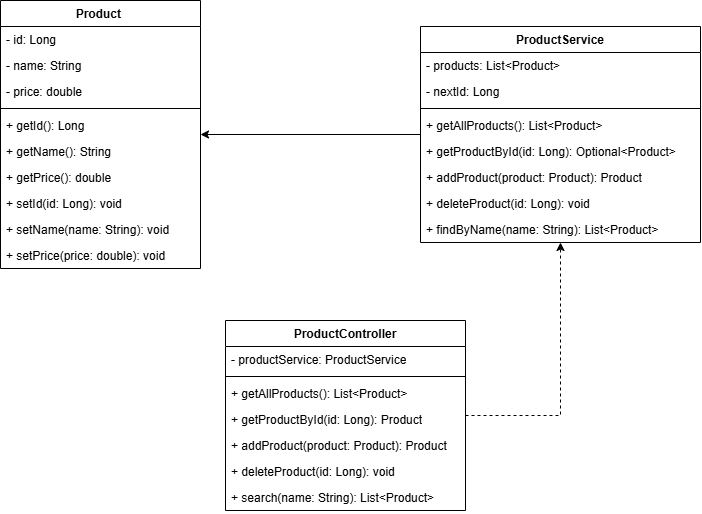

The diagram above was exported from draw.io. Its source (the exported page's mxGraphModel, read from the mxfile embedded in the PNG):
<mxGraphModel dx="1010" dy="551" grid="1" gridSize="10" guides="1" tooltips="1" connect="1" arrows="1" fold="1" page="1" pageScale="1" pageWidth="850" pageHeight="1100" math="0" shadow="0">
  <root>
    <mxCell id="0" />
    <mxCell id="1" parent="0" />
    <mxCell id="Ymi3A1nt26pJO2BlRJaF-22" parent="1" style="swimlane;fontStyle=1;align=center;verticalAlign=top;childLayout=stackLayout;horizontal=1;startSize=26;horizontalStack=0;resizeParent=1;resizeParentMax=0;resizeLast=0;collapsible=1;marginBottom=0;whiteSpace=wrap;html=1;" value="Product&amp;nbsp;" vertex="1">
      <mxGeometry height="268" width="200" x="80" y="120" as="geometry" />
    </mxCell>
    <mxCell id="Ymi3A1nt26pJO2BlRJaF-23" parent="Ymi3A1nt26pJO2BlRJaF-22" style="text;strokeColor=none;fillColor=none;align=left;verticalAlign=top;spacingLeft=4;spacingRight=4;overflow=hidden;rotatable=0;points=[[0,0.5],[1,0.5]];portConstraint=eastwest;whiteSpace=wrap;html=1;" value="    - id: Long&lt;div&gt;&lt;br/&gt;&lt;/div&gt;" vertex="1">
      <mxGeometry height="26" width="200" y="26" as="geometry" />
    </mxCell>
    <mxCell id="Ymi3A1nt26pJO2BlRJaF-29" parent="Ymi3A1nt26pJO2BlRJaF-22" style="text;strokeColor=none;fillColor=none;align=left;verticalAlign=top;spacingLeft=4;spacingRight=4;overflow=hidden;rotatable=0;points=[[0,0.5],[1,0.5]];portConstraint=eastwest;whiteSpace=wrap;html=1;" value="- name: String" vertex="1">
      <mxGeometry height="26" width="200" y="52" as="geometry" />
    </mxCell>
    <mxCell id="Ymi3A1nt26pJO2BlRJaF-31" parent="Ymi3A1nt26pJO2BlRJaF-22" style="text;strokeColor=none;fillColor=none;align=left;verticalAlign=top;spacingLeft=4;spacingRight=4;overflow=hidden;rotatable=0;points=[[0,0.5],[1,0.5]];portConstraint=eastwest;whiteSpace=wrap;html=1;" value="- price: double" vertex="1">
      <mxGeometry height="26" width="200" y="78" as="geometry" />
    </mxCell>
    <mxCell id="Ymi3A1nt26pJO2BlRJaF-24" parent="Ymi3A1nt26pJO2BlRJaF-22" style="line;strokeWidth=1;fillColor=none;align=left;verticalAlign=middle;spacingTop=-1;spacingLeft=3;spacingRight=3;rotatable=0;labelPosition=right;points=[];portConstraint=eastwest;strokeColor=inherit;" value="" vertex="1">
      <mxGeometry height="8" width="200" y="104" as="geometry" />
    </mxCell>
    <mxCell id="Ymi3A1nt26pJO2BlRJaF-25" parent="Ymi3A1nt26pJO2BlRJaF-22" style="text;strokeColor=none;fillColor=none;align=left;verticalAlign=top;spacingLeft=4;spacingRight=4;overflow=hidden;rotatable=0;points=[[0,0.5],[1,0.5]];portConstraint=eastwest;whiteSpace=wrap;html=1;" value="+ getId(): Long" vertex="1">
      <mxGeometry height="26" width="200" y="112" as="geometry" />
    </mxCell>
    <mxCell id="Ymi3A1nt26pJO2BlRJaF-37" parent="Ymi3A1nt26pJO2BlRJaF-22" style="text;strokeColor=none;fillColor=none;align=left;verticalAlign=top;spacingLeft=4;spacingRight=4;overflow=hidden;rotatable=0;points=[[0,0.5],[1,0.5]];portConstraint=eastwest;whiteSpace=wrap;html=1;" value="+ getName(): String" vertex="1">
      <mxGeometry height="26" width="200" y="138" as="geometry" />
    </mxCell>
    <mxCell id="Ymi3A1nt26pJO2BlRJaF-36" parent="Ymi3A1nt26pJO2BlRJaF-22" style="text;strokeColor=none;fillColor=none;align=left;verticalAlign=top;spacingLeft=4;spacingRight=4;overflow=hidden;rotatable=0;points=[[0,0.5],[1,0.5]];portConstraint=eastwest;whiteSpace=wrap;html=1;" value="+ getPrice(): double" vertex="1">
      <mxGeometry height="26" width="200" y="164" as="geometry" />
    </mxCell>
    <mxCell id="Ymi3A1nt26pJO2BlRJaF-35" parent="Ymi3A1nt26pJO2BlRJaF-22" style="text;strokeColor=none;fillColor=none;align=left;verticalAlign=top;spacingLeft=4;spacingRight=4;overflow=hidden;rotatable=0;points=[[0,0.5],[1,0.5]];portConstraint=eastwest;whiteSpace=wrap;html=1;" value="+ setId(id: Long): void" vertex="1">
      <mxGeometry height="26" width="200" y="190" as="geometry" />
    </mxCell>
    <mxCell id="Ymi3A1nt26pJO2BlRJaF-34" parent="Ymi3A1nt26pJO2BlRJaF-22" style="text;strokeColor=none;fillColor=none;align=left;verticalAlign=top;spacingLeft=4;spacingRight=4;overflow=hidden;rotatable=0;points=[[0,0.5],[1,0.5]];portConstraint=eastwest;whiteSpace=wrap;html=1;" value="+ setName(name: String): void" vertex="1">
      <mxGeometry height="26" width="200" y="216" as="geometry" />
    </mxCell>
    <mxCell id="Ymi3A1nt26pJO2BlRJaF-33" parent="Ymi3A1nt26pJO2BlRJaF-22" style="text;strokeColor=none;fillColor=none;align=left;verticalAlign=top;spacingLeft=4;spacingRight=4;overflow=hidden;rotatable=0;points=[[0,0.5],[1,0.5]];portConstraint=eastwest;whiteSpace=wrap;html=1;" value="+ setPrice(price: double): void" vertex="1">
      <mxGeometry height="26" width="200" y="242" as="geometry" />
    </mxCell>
    <mxCell id="Ymi3A1nt26pJO2BlRJaF-61" edge="1" parent="1" source="Ymi3A1nt26pJO2BlRJaF-38" style="edgeStyle=orthogonalEdgeStyle;rounded=0;orthogonalLoop=1;jettySize=auto;html=1;exitX=0;exitY=0.5;exitDx=0;exitDy=0;entryX=1;entryY=0.5;entryDx=0;entryDy=0;" target="Ymi3A1nt26pJO2BlRJaF-22">
      <mxGeometry relative="1" as="geometry" />
    </mxCell>
    <mxCell id="Ymi3A1nt26pJO2BlRJaF-38" parent="1" style="swimlane;fontStyle=1;align=center;verticalAlign=top;childLayout=stackLayout;horizontal=1;startSize=26;horizontalStack=0;resizeParent=1;resizeParentMax=0;resizeLast=0;collapsible=1;marginBottom=0;whiteSpace=wrap;html=1;" value="ProductService" vertex="1">
      <mxGeometry height="216" width="280" x="500" y="146" as="geometry" />
    </mxCell>
    <mxCell id="Ymi3A1nt26pJO2BlRJaF-39" parent="Ymi3A1nt26pJO2BlRJaF-38" style="text;strokeColor=none;fillColor=none;align=left;verticalAlign=top;spacingLeft=4;spacingRight=4;overflow=hidden;rotatable=0;points=[[0,0.5],[1,0.5]];portConstraint=eastwest;whiteSpace=wrap;html=1;" value="- products: List&amp;lt;Product&amp;gt;" vertex="1">
      <mxGeometry height="26" width="280" y="26" as="geometry" />
    </mxCell>
    <mxCell id="Ymi3A1nt26pJO2BlRJaF-41" parent="Ymi3A1nt26pJO2BlRJaF-38" style="text;strokeColor=none;fillColor=none;align=left;verticalAlign=top;spacingLeft=4;spacingRight=4;overflow=hidden;rotatable=0;points=[[0,0.5],[1,0.5]];portConstraint=eastwest;whiteSpace=wrap;html=1;" value="- nextId: Long" vertex="1">
      <mxGeometry height="26" width="280" y="52" as="geometry" />
    </mxCell>
    <mxCell id="Ymi3A1nt26pJO2BlRJaF-42" parent="Ymi3A1nt26pJO2BlRJaF-38" style="line;strokeWidth=1;fillColor=none;align=left;verticalAlign=middle;spacingTop=-1;spacingLeft=3;spacingRight=3;rotatable=0;labelPosition=right;points=[];portConstraint=eastwest;strokeColor=inherit;" value="" vertex="1">
      <mxGeometry height="8" width="280" y="78" as="geometry" />
    </mxCell>
    <mxCell id="Ymi3A1nt26pJO2BlRJaF-43" parent="Ymi3A1nt26pJO2BlRJaF-38" style="text;strokeColor=none;fillColor=none;align=left;verticalAlign=top;spacingLeft=4;spacingRight=4;overflow=hidden;rotatable=0;points=[[0,0.5],[1,0.5]];portConstraint=eastwest;whiteSpace=wrap;html=1;" value="+ getAllProducts(): List&amp;lt;Product&amp;gt;" vertex="1">
      <mxGeometry height="26" width="280" y="86" as="geometry" />
    </mxCell>
    <mxCell id="Ymi3A1nt26pJO2BlRJaF-44" parent="Ymi3A1nt26pJO2BlRJaF-38" style="text;strokeColor=none;fillColor=none;align=left;verticalAlign=top;spacingLeft=4;spacingRight=4;overflow=hidden;rotatable=0;points=[[0,0.5],[1,0.5]];portConstraint=eastwest;whiteSpace=wrap;html=1;" value="+ getProductById(id: Long): Optional&amp;lt;Product&amp;gt;" vertex="1">
      <mxGeometry height="26" width="280" y="112" as="geometry" />
    </mxCell>
    <mxCell id="Ymi3A1nt26pJO2BlRJaF-45" parent="Ymi3A1nt26pJO2BlRJaF-38" style="text;strokeColor=none;fillColor=none;align=left;verticalAlign=top;spacingLeft=4;spacingRight=4;overflow=hidden;rotatable=0;points=[[0,0.5],[1,0.5]];portConstraint=eastwest;whiteSpace=wrap;html=1;" value="+ addProduct(product: Product): Product" vertex="1">
      <mxGeometry height="26" width="280" y="138" as="geometry" />
    </mxCell>
    <mxCell id="Ymi3A1nt26pJO2BlRJaF-46" parent="Ymi3A1nt26pJO2BlRJaF-38" style="text;strokeColor=none;fillColor=none;align=left;verticalAlign=top;spacingLeft=4;spacingRight=4;overflow=hidden;rotatable=0;points=[[0,0.5],[1,0.5]];portConstraint=eastwest;whiteSpace=wrap;html=1;" value="+ deleteProduct(id: Long): void" vertex="1">
      <mxGeometry height="26" width="280" y="164" as="geometry" />
    </mxCell>
    <mxCell id="Ymi3A1nt26pJO2BlRJaF-47" parent="Ymi3A1nt26pJO2BlRJaF-38" style="text;strokeColor=none;fillColor=none;align=left;verticalAlign=top;spacingLeft=4;spacingRight=4;overflow=hidden;rotatable=0;points=[[0,0.5],[1,0.5]];portConstraint=eastwest;whiteSpace=wrap;html=1;" value="+ findByName(name: String): List&amp;lt;Product&amp;gt;" vertex="1">
      <mxGeometry height="26" width="280" y="190" as="geometry" />
    </mxCell>
    <mxCell id="Ymi3A1nt26pJO2BlRJaF-60" edge="1" parent="1" source="Ymi3A1nt26pJO2BlRJaF-49" style="edgeStyle=orthogonalEdgeStyle;rounded=0;orthogonalLoop=1;jettySize=auto;html=1;exitX=1;exitY=0.5;exitDx=0;exitDy=0;entryX=0.5;entryY=1;entryDx=0;entryDy=0;dashed=1;" target="Ymi3A1nt26pJO2BlRJaF-38">
      <mxGeometry relative="1" as="geometry" />
    </mxCell>
    <mxCell id="Ymi3A1nt26pJO2BlRJaF-49" parent="1" style="swimlane;fontStyle=1;align=center;verticalAlign=top;childLayout=stackLayout;horizontal=1;startSize=26;horizontalStack=0;resizeParent=1;resizeParentMax=0;resizeLast=0;collapsible=1;marginBottom=0;whiteSpace=wrap;html=1;" value="ProductController" vertex="1">
      <mxGeometry height="190" width="240" x="305" y="440" as="geometry" />
    </mxCell>
    <mxCell id="Ymi3A1nt26pJO2BlRJaF-50" parent="Ymi3A1nt26pJO2BlRJaF-49" style="text;strokeColor=none;fillColor=none;align=left;verticalAlign=top;spacingLeft=4;spacingRight=4;overflow=hidden;rotatable=0;points=[[0,0.5],[1,0.5]];portConstraint=eastwest;whiteSpace=wrap;html=1;" value="&lt;div&gt;- productService: ProductService&lt;/div&gt;" vertex="1">
      <mxGeometry height="26" width="240" y="26" as="geometry" />
    </mxCell>
    <mxCell id="Ymi3A1nt26pJO2BlRJaF-53" parent="Ymi3A1nt26pJO2BlRJaF-49" style="line;strokeWidth=1;fillColor=none;align=left;verticalAlign=middle;spacingTop=-1;spacingLeft=3;spacingRight=3;rotatable=0;labelPosition=right;points=[];portConstraint=eastwest;strokeColor=inherit;" value="" vertex="1">
      <mxGeometry height="8" width="240" y="52" as="geometry" />
    </mxCell>
    <mxCell id="Ymi3A1nt26pJO2BlRJaF-54" parent="Ymi3A1nt26pJO2BlRJaF-49" style="text;strokeColor=none;fillColor=none;align=left;verticalAlign=top;spacingLeft=4;spacingRight=4;overflow=hidden;rotatable=0;points=[[0,0.5],[1,0.5]];portConstraint=eastwest;whiteSpace=wrap;html=1;" value="+ getAllProducts(): List&amp;lt;Product&amp;gt;" vertex="1">
      <mxGeometry height="26" width="240" y="60" as="geometry" />
    </mxCell>
    <mxCell id="Ymi3A1nt26pJO2BlRJaF-55" parent="Ymi3A1nt26pJO2BlRJaF-49" style="text;strokeColor=none;fillColor=none;align=left;verticalAlign=top;spacingLeft=4;spacingRight=4;overflow=hidden;rotatable=0;points=[[0,0.5],[1,0.5]];portConstraint=eastwest;whiteSpace=wrap;html=1;" value="+ getProductById(id: Long): Product" vertex="1">
      <mxGeometry height="26" width="240" y="86" as="geometry" />
    </mxCell>
    <mxCell id="Ymi3A1nt26pJO2BlRJaF-56" parent="Ymi3A1nt26pJO2BlRJaF-49" style="text;strokeColor=none;fillColor=none;align=left;verticalAlign=top;spacingLeft=4;spacingRight=4;overflow=hidden;rotatable=0;points=[[0,0.5],[1,0.5]];portConstraint=eastwest;whiteSpace=wrap;html=1;" value="+ addProduct(product: Product): Product" vertex="1">
      <mxGeometry height="26" width="240" y="112" as="geometry" />
    </mxCell>
    <mxCell id="Ymi3A1nt26pJO2BlRJaF-57" parent="Ymi3A1nt26pJO2BlRJaF-49" style="text;strokeColor=none;fillColor=none;align=left;verticalAlign=top;spacingLeft=4;spacingRight=4;overflow=hidden;rotatable=0;points=[[0,0.5],[1,0.5]];portConstraint=eastwest;whiteSpace=wrap;html=1;" value="+ deleteProduct(id: Long): void" vertex="1">
      <mxGeometry height="26" width="240" y="138" as="geometry" />
    </mxCell>
    <mxCell id="Ymi3A1nt26pJO2BlRJaF-58" parent="Ymi3A1nt26pJO2BlRJaF-49" style="text;strokeColor=none;fillColor=none;align=left;verticalAlign=top;spacingLeft=4;spacingRight=4;overflow=hidden;rotatable=0;points=[[0,0.5],[1,0.5]];portConstraint=eastwest;whiteSpace=wrap;html=1;" value="+ search(name: String): List&amp;lt;Product&amp;gt;" vertex="1">
      <mxGeometry height="26" width="240" y="164" as="geometry" />
    </mxCell>
  </root>
</mxGraphModel>